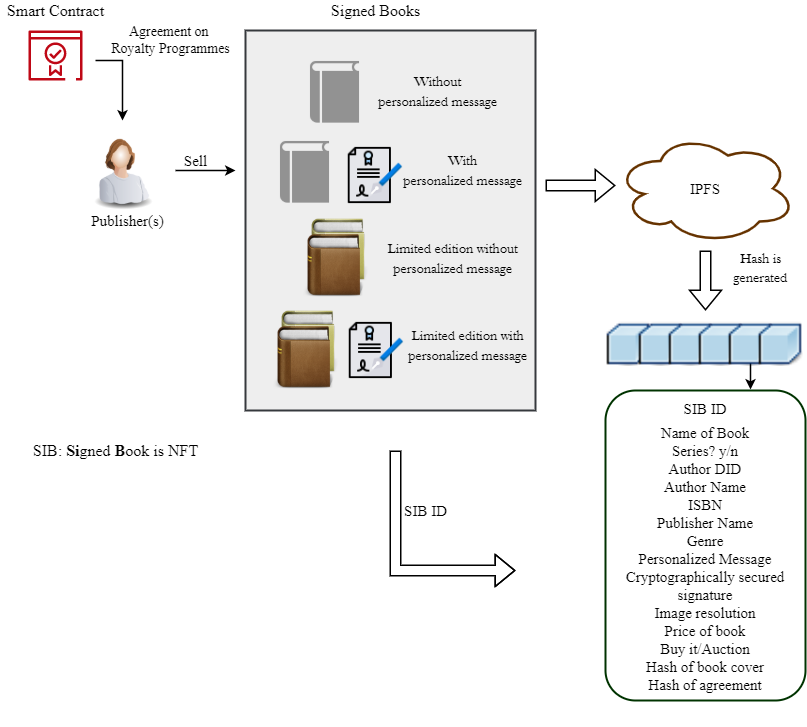

The diagram above was exported from draw.io. Its source (the exported page's mxGraphModel, read from the mxfile embedded in the PNG):
<mxGraphModel dx="868" dy="393" grid="1" gridSize="10" guides="1" tooltips="1" connect="1" arrows="1" fold="1" page="1" pageScale="1" pageWidth="850" pageHeight="1100" math="0" shadow="0">
  <root>
    <mxCell id="0" />
    <mxCell id="1" parent="0" />
    <mxCell id="1SOsIASmYrQ_ZOC_V8lB-1" value="" style="rounded=0;whiteSpace=wrap;html=1;fontFamily=Times New Roman;fontSize=15;align=center;fillColor=#eeeeee;strokeColor=#36393d;strokeWidth=2;" parent="1" vertex="1">
      <mxGeometry x="270" y="180" width="290" height="380" as="geometry" />
    </mxCell>
    <mxCell id="1SOsIASmYrQ_ZOC_V8lB-2" value="" style="image;html=1;image=img/lib/clip_art/people/Worker_Woman_128x128.png" parent="1" vertex="1">
      <mxGeometry x="107.08" y="280" width="80" height="80" as="geometry" />
    </mxCell>
    <mxCell id="1SOsIASmYrQ_ZOC_V8lB-3" value="" style="shape=image;html=1;verticalAlign=top;verticalLabelPosition=bottom;labelBackgroundColor=#ffffff;imageAspect=0;aspect=fixed;image=https://cdn4.iconfinder.com/data/icons/success-filloutline/64/contract-agreement-document-pen-certification-128.png" parent="1" vertex="1">
      <mxGeometry x="369" y="295" width="60" height="60" as="geometry" />
    </mxCell>
    <mxCell id="1SOsIASmYrQ_ZOC_V8lB-4" value="" style="sketch=0;outlineConnect=0;fontColor=#232F3E;gradientColor=none;fillColor=#BF0816;strokeColor=none;dashed=0;verticalLabelPosition=bottom;verticalAlign=top;align=center;html=1;fontSize=12;fontStyle=0;aspect=fixed;pointerEvents=1;shape=mxgraph.aws4.certificate_manager_2;" parent="1" vertex="1">
      <mxGeometry x="52.91" y="180" width="54.17" height="50" as="geometry" />
    </mxCell>
    <mxCell id="1SOsIASmYrQ_ZOC_V8lB-5" value="" style="endArrow=classic;html=1;rounded=0;strokeWidth=1.5;" parent="1" edge="1">
      <mxGeometry width="50" height="50" relative="1" as="geometry">
        <mxPoint x="200" y="320" as="sourcePoint" />
        <mxPoint x="260" y="320" as="targetPoint" />
      </mxGeometry>
    </mxCell>
    <mxCell id="1SOsIASmYrQ_ZOC_V8lB-6" value="" style="shape=image;html=1;verticalAlign=top;verticalLabelPosition=bottom;labelBackgroundColor=#ffffff;imageAspect=0;aspect=fixed;image=https://cdn0.iconfinder.com/data/icons/icons-unleashed-vol1/128/-books.png" parent="1" vertex="1">
      <mxGeometry x="320" y="368" width="80" height="80" as="geometry" />
    </mxCell>
    <mxCell id="1SOsIASmYrQ_ZOC_V8lB-7" value="" style="shape=image;html=1;verticalAlign=top;verticalLabelPosition=bottom;labelBackgroundColor=#ffffff;imageAspect=0;aspect=fixed;image=https://cdn1.iconfinder.com/data/icons/hawcons/32/699378-icon-30-book-128.png" parent="1" vertex="1">
      <mxGeometry x="320" y="201" width="79" height="79" as="geometry" />
    </mxCell>
    <mxCell id="1SOsIASmYrQ_ZOC_V8lB-8" value="" style="shape=image;html=1;verticalAlign=top;verticalLabelPosition=bottom;labelBackgroundColor=#ffffff;imageAspect=0;aspect=fixed;image=https://cdn1.iconfinder.com/data/icons/hawcons/32/699378-icon-30-book-128.png" parent="1" vertex="1">
      <mxGeometry x="290" y="281" width="79" height="79" as="geometry" />
    </mxCell>
    <mxCell id="1SOsIASmYrQ_ZOC_V8lB-9" value="" style="shape=image;html=1;verticalAlign=top;verticalLabelPosition=bottom;labelBackgroundColor=#ffffff;imageAspect=0;aspect=fixed;image=https://cdn0.iconfinder.com/data/icons/icons-unleashed-vol1/128/-books.png" parent="1" vertex="1">
      <mxGeometry x="290" y="460" width="80" height="80" as="geometry" />
    </mxCell>
    <mxCell id="1SOsIASmYrQ_ZOC_V8lB-10" value="" style="shape=image;html=1;verticalAlign=top;verticalLabelPosition=bottom;labelBackgroundColor=#ffffff;imageAspect=0;aspect=fixed;image=https://cdn4.iconfinder.com/data/icons/success-filloutline/64/contract-agreement-document-pen-certification-128.png" parent="1" vertex="1">
      <mxGeometry x="370" y="470" width="60" height="60" as="geometry" />
    </mxCell>
    <mxCell id="1SOsIASmYrQ_ZOC_V8lB-11" value="&lt;font face=&quot;Times New Roman&quot; style=&quot;font-size: 15px&quot;&gt;IPFS&lt;/font&gt;" style="ellipse;shape=cloud;whiteSpace=wrap;html=1;strokeColor=#663300;strokeWidth=2.5;" parent="1" vertex="1">
      <mxGeometry x="640" y="283" width="180" height="110" as="geometry" />
    </mxCell>
    <mxCell id="1SOsIASmYrQ_ZOC_V8lB-12" value="" style="edgeStyle=segmentEdgeStyle;endArrow=classic;html=1;rounded=0;fontFamily=Times New Roman;fontSize=15;strokeWidth=1.5;" parent="1" edge="1">
      <mxGeometry width="50" height="50" relative="1" as="geometry">
        <mxPoint x="120" y="210" as="sourcePoint" />
        <mxPoint x="147" y="270" as="targetPoint" />
      </mxGeometry>
    </mxCell>
    <mxCell id="1SOsIASmYrQ_ZOC_V8lB-13" value="Sell" style="text;html=1;align=center;verticalAlign=middle;resizable=0;points=[];autosize=1;strokeColor=none;fillColor=none;fontSize=15;fontFamily=Times New Roman;" parent="1" vertex="1">
      <mxGeometry x="200" y="300" width="40" height="20" as="geometry" />
    </mxCell>
    <mxCell id="1SOsIASmYrQ_ZOC_V8lB-14" value="Agreement on &lt;br&gt;Royalty Programmes" style="text;html=1;align=center;verticalAlign=middle;resizable=0;points=[];autosize=1;strokeColor=none;fillColor=none;fontSize=14;fontFamily=Times New Roman;" parent="1" vertex="1">
      <mxGeometry x="130.07999999999998" y="170" width="130" height="40" as="geometry" />
    </mxCell>
    <mxCell id="1SOsIASmYrQ_ZOC_V8lB-15" value="" style="shape=flexArrow;endArrow=classic;html=1;rounded=0;fontFamily=Times New Roman;fontSize=14;strokeWidth=1.5;" parent="1" edge="1">
      <mxGeometry width="50" height="50" relative="1" as="geometry">
        <mxPoint x="570" y="335" as="sourcePoint" />
        <mxPoint x="640" y="335" as="targetPoint" />
      </mxGeometry>
    </mxCell>
    <mxCell id="1SOsIASmYrQ_ZOC_V8lB-16" value="" style="shape=flexArrow;endArrow=classic;html=1;rounded=0;fontFamily=Times New Roman;fontSize=14;strokeWidth=1.5;" parent="1" edge="1">
      <mxGeometry width="50" height="50" relative="1" as="geometry">
        <mxPoint x="730" y="400" as="sourcePoint" />
        <mxPoint x="730" y="460" as="targetPoint" />
      </mxGeometry>
    </mxCell>
    <mxCell id="1SOsIASmYrQ_ZOC_V8lB-23" value="" style="endArrow=classic;html=1;rounded=0;fontFamily=Times New Roman;fontSize=14;strokeWidth=1.5;exitX=0.5;exitY=1;exitDx=0;exitDy=0;" parent="1" edge="1">
      <mxGeometry width="50" height="50" relative="1" as="geometry">
        <mxPoint x="775" y="510" as="sourcePoint" />
        <mxPoint x="775" y="539" as="targetPoint" />
      </mxGeometry>
    </mxCell>
    <mxCell id="1SOsIASmYrQ_ZOC_V8lB-24" value="&lt;p class=&quot;MsoNormal&quot; align=&quot;center&quot; style=&quot;margin-bottom: 0.0001pt ; line-height: 0 ; font-size: 15px&quot;&gt;&lt;font style=&quot;font-size: 15px&quot;&gt;&lt;br&gt;&lt;/font&gt;&lt;/p&gt;&lt;p class=&quot;MsoNormal&quot; align=&quot;center&quot; style=&quot;margin-bottom: 0.0001pt ; line-height: 0 ; font-size: 15px&quot;&gt;&lt;font style=&quot;font-size: 15px&quot;&gt;&lt;br&gt;&lt;/font&gt;&lt;/p&gt;&lt;p class=&quot;MsoNormal&quot; align=&quot;center&quot; style=&quot;margin-bottom: 0.0001pt ; line-height: 0 ; font-size: 15px&quot;&gt;&lt;font style=&quot;font-size: 15px&quot;&gt;SIB ID&lt;/font&gt;&lt;/p&gt;&lt;p class=&quot;MsoNormal&quot; align=&quot;center&quot; style=&quot;margin-bottom: 0.0001pt ; font-size: 15px&quot;&gt;&lt;font style=&quot;font-size: 15px&quot;&gt;&lt;span&gt;Name of Book&lt;/span&gt;&lt;br&gt;&lt;/font&gt;&lt;/p&gt;&lt;font style=&quot;font-size: 15px&quot;&gt;&lt;span&gt;Series? y/n&lt;br&gt;&lt;/span&gt;Author DID&lt;br&gt;&lt;span&gt;Author Name&lt;/span&gt;&lt;br&gt;&lt;span&gt;ISBN&lt;/span&gt;&lt;br&gt;&lt;span&gt;Publisher Name&lt;/span&gt;&lt;br&gt;&lt;span&gt;Genre&lt;/span&gt;&lt;br&gt;&lt;span&gt;Personalized&amp;nbsp;&lt;/span&gt;&lt;span&gt;Message&lt;/span&gt;&lt;span&gt;&lt;br&gt;&lt;/span&gt;&lt;span&gt;Cryptographically&amp;nbsp;&lt;/span&gt;&lt;span&gt;secured signature&lt;/span&gt;&lt;span&gt;&lt;br&gt;&lt;/span&gt;&lt;span&gt;Image resolution&lt;/span&gt;&lt;br&gt;&lt;span&gt;Price of book&lt;/span&gt;&lt;br&gt;&lt;span&gt;Buy it/Auction&lt;/span&gt;&lt;br&gt;&lt;span&gt;Hash of book&amp;nbsp;&lt;/span&gt;&lt;span&gt;cover&lt;/span&gt;&lt;span&gt;&lt;br&gt;&lt;/span&gt;&lt;span&gt;Hash of&amp;nbsp;&lt;/span&gt;&lt;span&gt;agreement&lt;/span&gt;&lt;br&gt;&lt;/font&gt;&lt;p class=&quot;MsoNormal&quot; align=&quot;center&quot; style=&quot;margin-bottom: 0.0001pt ; font-size: 15px&quot;&gt;&lt;span style=&quot;line-height: 115%&quot;&gt;&lt;font style=&quot;font-size: 15px&quot;&gt;&amp;nbsp;&lt;/font&gt;&lt;/span&gt;&lt;/p&gt;" style="rounded=1;whiteSpace=wrap;html=1;fontFamily=Times New Roman;fontSize=12;align=center;strokeColor=#003300;strokeWidth=2;" parent="1" vertex="1">
      <mxGeometry x="630" y="540" width="200" height="310" as="geometry" />
    </mxCell>
    <mxCell id="1SOsIASmYrQ_ZOC_V8lB-25" value="" style="shape=flexArrow;endArrow=classic;html=1;rounded=0;fontFamily=Times New Roman;fontSize=15;strokeWidth=1.5;" parent="1" edge="1">
      <mxGeometry width="50" height="50" relative="1" as="geometry">
        <mxPoint x="420" y="600" as="sourcePoint" />
        <mxPoint x="540" y="720" as="targetPoint" />
        <Array as="points">
          <mxPoint x="420" y="720" />
        </Array>
      </mxGeometry>
    </mxCell>
    <mxCell id="1SOsIASmYrQ_ZOC_V8lB-26" value="Publisher(s)" style="text;html=1;align=center;verticalAlign=middle;resizable=0;points=[];autosize=1;strokeColor=none;fillColor=none;fontSize=15;fontFamily=Times New Roman;" parent="1" vertex="1">
      <mxGeometry x="107.08" y="360" width="90" height="20" as="geometry" />
    </mxCell>
    <mxCell id="1SOsIASmYrQ_ZOC_V8lB-27" value="&lt;font style=&quot;font-size: 16px&quot;&gt;Smart Contract&lt;/font&gt;" style="text;html=1;align=center;verticalAlign=middle;resizable=0;points=[];autosize=1;strokeColor=none;fillColor=none;fontSize=15;fontFamily=Times New Roman;" parent="1" vertex="1">
      <mxGeometry x="25" y="150" width="110" height="20" as="geometry" />
    </mxCell>
    <mxCell id="1SOsIASmYrQ_ZOC_V8lB-28" value="&lt;p class=&quot;MsoNormal&quot;&gt;&lt;span style=&quot;line-height: 115% ; font-family: &amp;#34;baskerville old face&amp;#34; , &amp;#34;serif&amp;#34;&quot;&gt;&lt;font style=&quot;font-size: 14px&quot;&gt;Without&lt;br/&gt;personalized message&lt;/font&gt;&lt;/span&gt;&lt;span style=&quot;font-size: 13.0pt ; line-height: 115%&quot;&gt;&lt;/span&gt;&lt;/p&gt;" style="text;html=1;strokeColor=none;fillColor=none;align=center;verticalAlign=middle;whiteSpace=wrap;rounded=0;fontFamily=Times New Roman;fontSize=15;" parent="1" vertex="1">
      <mxGeometry x="395" y="225.5" width="135" height="30" as="geometry" />
    </mxCell>
    <mxCell id="1SOsIASmYrQ_ZOC_V8lB-29" value="&lt;p class=&quot;MsoNormal&quot;&gt;&lt;span style=&quot;line-height: 115% ; font-family: &amp;#34;baskerville old face&amp;#34; , &amp;#34;serif&amp;#34;&quot;&gt;&lt;font style=&quot;font-size: 14px&quot;&gt;With&lt;br&gt;personalized message&lt;/font&gt;&lt;/span&gt;&lt;span style=&quot;font-size: 13.0pt ; line-height: 115%&quot;&gt;&lt;/span&gt;&lt;/p&gt;" style="text;html=1;strokeColor=none;fillColor=none;align=center;verticalAlign=middle;whiteSpace=wrap;rounded=0;fontFamily=Times New Roman;fontSize=15;" parent="1" vertex="1">
      <mxGeometry x="420" y="305" width="135" height="30" as="geometry" />
    </mxCell>
    <mxCell id="1SOsIASmYrQ_ZOC_V8lB-30" value="&lt;p class=&quot;MsoNormal&quot;&gt;&lt;span style=&quot;line-height: 115% ; font-family: &amp;#34;baskerville old face&amp;#34; , &amp;#34;serif&amp;#34;&quot;&gt;&lt;font style=&quot;font-size: 14px&quot;&gt;Limited edition without&lt;br&gt;personalized message&lt;/font&gt;&lt;/span&gt;&lt;span style=&quot;font-size: 13.0pt ; line-height: 115%&quot;&gt;&lt;/span&gt;&lt;/p&gt;" style="text;html=1;strokeColor=none;fillColor=none;align=center;verticalAlign=middle;whiteSpace=wrap;rounded=0;fontFamily=Times New Roman;fontSize=15;" parent="1" vertex="1">
      <mxGeometry x="410" y="393" width="135" height="30" as="geometry" />
    </mxCell>
    <mxCell id="1SOsIASmYrQ_ZOC_V8lB-31" value="&lt;p class=&quot;MsoNormal&quot;&gt;&lt;span style=&quot;line-height: 115% ; font-family: &amp;#34;baskerville old face&amp;#34; , &amp;#34;serif&amp;#34;&quot;&gt;&lt;font style=&quot;font-size: 14px&quot;&gt;Limited edition with&lt;br&gt;personalized message&lt;/font&gt;&lt;/span&gt;&lt;span style=&quot;font-size: 13.0pt ; line-height: 115%&quot;&gt;&lt;/span&gt;&lt;/p&gt;" style="text;html=1;strokeColor=none;fillColor=none;align=center;verticalAlign=middle;whiteSpace=wrap;rounded=0;fontFamily=Times New Roman;fontSize=15;" parent="1" vertex="1">
      <mxGeometry x="425" y="480" width="135" height="30" as="geometry" />
    </mxCell>
    <mxCell id="1SOsIASmYrQ_ZOC_V8lB-32" value="&lt;font style=&quot;font-size: 16px&quot;&gt;Signed Books&lt;/font&gt;" style="text;html=1;align=center;verticalAlign=middle;resizable=0;points=[];autosize=1;strokeColor=none;fillColor=none;fontSize=14;fontFamily=Times New Roman;" parent="1" vertex="1">
      <mxGeometry x="350" y="150" width="100" height="20" as="geometry" />
    </mxCell>
    <mxCell id="1SOsIASmYrQ_ZOC_V8lB-33" value="&lt;span style=&quot;font-size: 15px&quot;&gt;SIB ID&lt;/span&gt;" style="text;html=1;align=center;verticalAlign=middle;resizable=0;points=[];autosize=1;strokeColor=none;fillColor=none;fontSize=16;fontFamily=Times New Roman;" parent="1" vertex="1">
      <mxGeometry x="420" y="645" width="60" height="30" as="geometry" />
    </mxCell>
    <mxCell id="1SOsIASmYrQ_ZOC_V8lB-34" value="&lt;p class=&quot;MsoNormal&quot;&gt;&lt;span style=&quot;line-height: 115% ; font-family: &amp;#34;baskerville old face&amp;#34; , &amp;#34;serif&amp;#34; ; font-size: 14px&quot;&gt;&lt;font style=&quot;font-size: 14px&quot;&gt;Hash is&lt;br&gt;generated&lt;/font&gt;&lt;span style=&quot;font-size: 16pt&quot;&gt;&lt;/span&gt;&lt;/span&gt;&lt;/p&gt;" style="text;html=1;align=center;verticalAlign=middle;resizable=0;points=[];autosize=1;strokeColor=none;fillColor=none;" parent="1" vertex="1">
      <mxGeometry x="750" y="388" width="70" height="60" as="geometry" />
    </mxCell>
    <mxCell id="9hPWRQb28v-238BwZ0Qo-1" value="&lt;font style=&quot;font-size: 16px&quot;&gt;SIB: &lt;b&gt;Si&lt;/b&gt;gned &lt;b&gt;B&lt;/b&gt;ook is NFT&lt;/font&gt;" style="text;html=1;align=center;verticalAlign=middle;resizable=0;points=[];autosize=1;strokeColor=none;fillColor=none;fontSize=15;fontFamily=Times New Roman;" parent="1" vertex="1">
      <mxGeometry x="50" y="590" width="180" height="20" as="geometry" />
    </mxCell>
    <mxCell id="C9nNbd1_7aRY7iqAUlKg-1" value="" style="shape=image;html=1;verticalAlign=top;verticalLabelPosition=bottom;labelBackgroundColor=#ffffff;imageAspect=0;aspect=fixed;image=https://cdn2.iconfinder.com/data/icons/crystalproject/Open-Office-Icons/lc_basicshapes.cube.png" parent="1" vertex="1">
      <mxGeometry x="630" y="470" width="46" height="46" as="geometry" />
    </mxCell>
    <mxCell id="C9nNbd1_7aRY7iqAUlKg-2" value="" style="shape=image;html=1;verticalAlign=top;verticalLabelPosition=bottom;labelBackgroundColor=#ffffff;imageAspect=0;aspect=fixed;image=https://cdn2.iconfinder.com/data/icons/crystalproject/Open-Office-Icons/lc_basicshapes.cube.png" parent="1" vertex="1">
      <mxGeometry x="662" y="470" width="46" height="46" as="geometry" />
    </mxCell>
    <mxCell id="C9nNbd1_7aRY7iqAUlKg-3" value="" style="shape=image;html=1;verticalAlign=top;verticalLabelPosition=bottom;labelBackgroundColor=#ffffff;imageAspect=0;aspect=fixed;image=https://cdn2.iconfinder.com/data/icons/crystalproject/Open-Office-Icons/lc_basicshapes.cube.png" parent="1" vertex="1">
      <mxGeometry x="692" y="470" width="46" height="46" as="geometry" />
    </mxCell>
    <mxCell id="C9nNbd1_7aRY7iqAUlKg-4" value="" style="shape=image;html=1;verticalAlign=top;verticalLabelPosition=bottom;labelBackgroundColor=#ffffff;imageAspect=0;aspect=fixed;image=https://cdn2.iconfinder.com/data/icons/crystalproject/Open-Office-Icons/lc_basicshapes.cube.png" parent="1" vertex="1">
      <mxGeometry x="722" y="470" width="46" height="46" as="geometry" />
    </mxCell>
    <mxCell id="C9nNbd1_7aRY7iqAUlKg-5" value="" style="shape=image;html=1;verticalAlign=top;verticalLabelPosition=bottom;labelBackgroundColor=#ffffff;imageAspect=0;aspect=fixed;image=https://cdn2.iconfinder.com/data/icons/crystalproject/Open-Office-Icons/lc_basicshapes.cube.png" parent="1" vertex="1">
      <mxGeometry x="752" y="470" width="46" height="46" as="geometry" />
    </mxCell>
    <mxCell id="C9nNbd1_7aRY7iqAUlKg-6" value="" style="shape=image;html=1;verticalAlign=top;verticalLabelPosition=bottom;labelBackgroundColor=#ffffff;imageAspect=0;aspect=fixed;image=https://cdn2.iconfinder.com/data/icons/crystalproject/Open-Office-Icons/lc_basicshapes.cube.png" parent="1" vertex="1">
      <mxGeometry x="782" y="470" width="46" height="46" as="geometry" />
    </mxCell>
  </root>
</mxGraphModel>